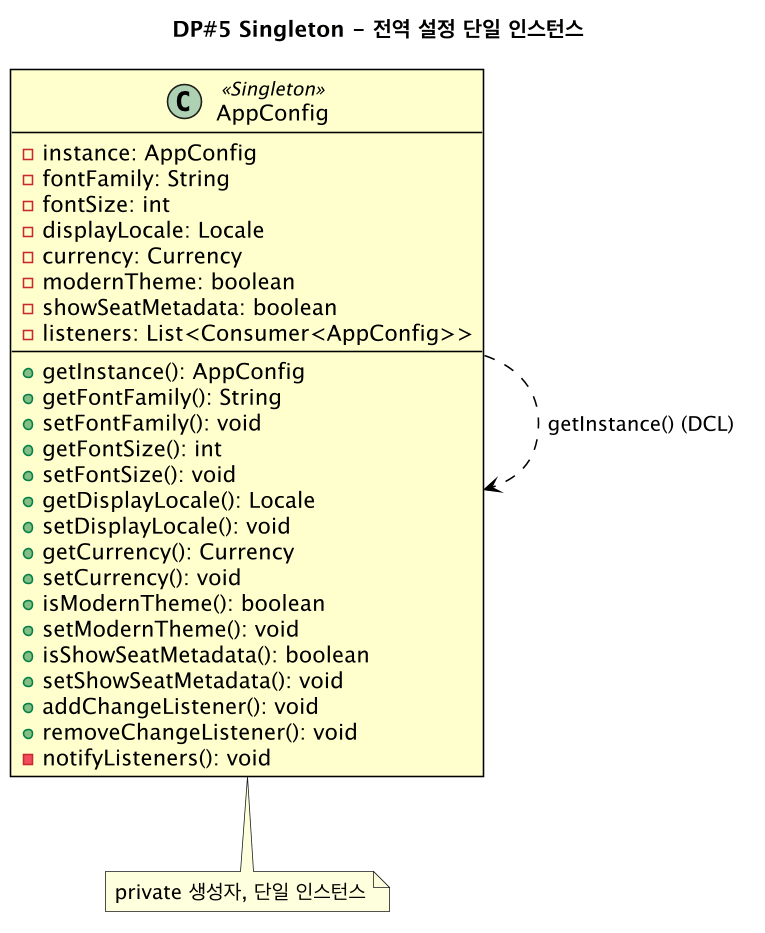

The diagram above was rendered by PlantUML. Its source (embedded in the PNG):
@startuml dp5-singleton
!include _style.puml
title DP#5 Singleton - 전역 설정 단일 인스턴스
class AppConfig <<Singleton>> {
  -instance: AppConfig
  -fontFamily: String
  -fontSize: int
  -displayLocale: Locale
  -currency: Currency
  -modernTheme: boolean
  -showSeatMetadata: boolean
  -listeners: List<Consumer<AppConfig>>
  --
  +getInstance(): AppConfig
  +getFontFamily(): String
  +setFontFamily(): void
  +getFontSize(): int
  +setFontSize(): void
  +getDisplayLocale(): Locale
  +setDisplayLocale(): void
  +getCurrency(): Currency
  +setCurrency(): void
  +isModernTheme(): boolean
  +setModernTheme(): void
  +isShowSeatMetadata(): boolean
  +setShowSeatMetadata(): void
  +addChangeListener(): void
  +removeChangeListener(): void
  -notifyListeners(): void
}
AppConfig ..> AppConfig : getInstance() (DCL)
note bottom of AppConfig : private 생성자, 단일 인스턴스
@enduml